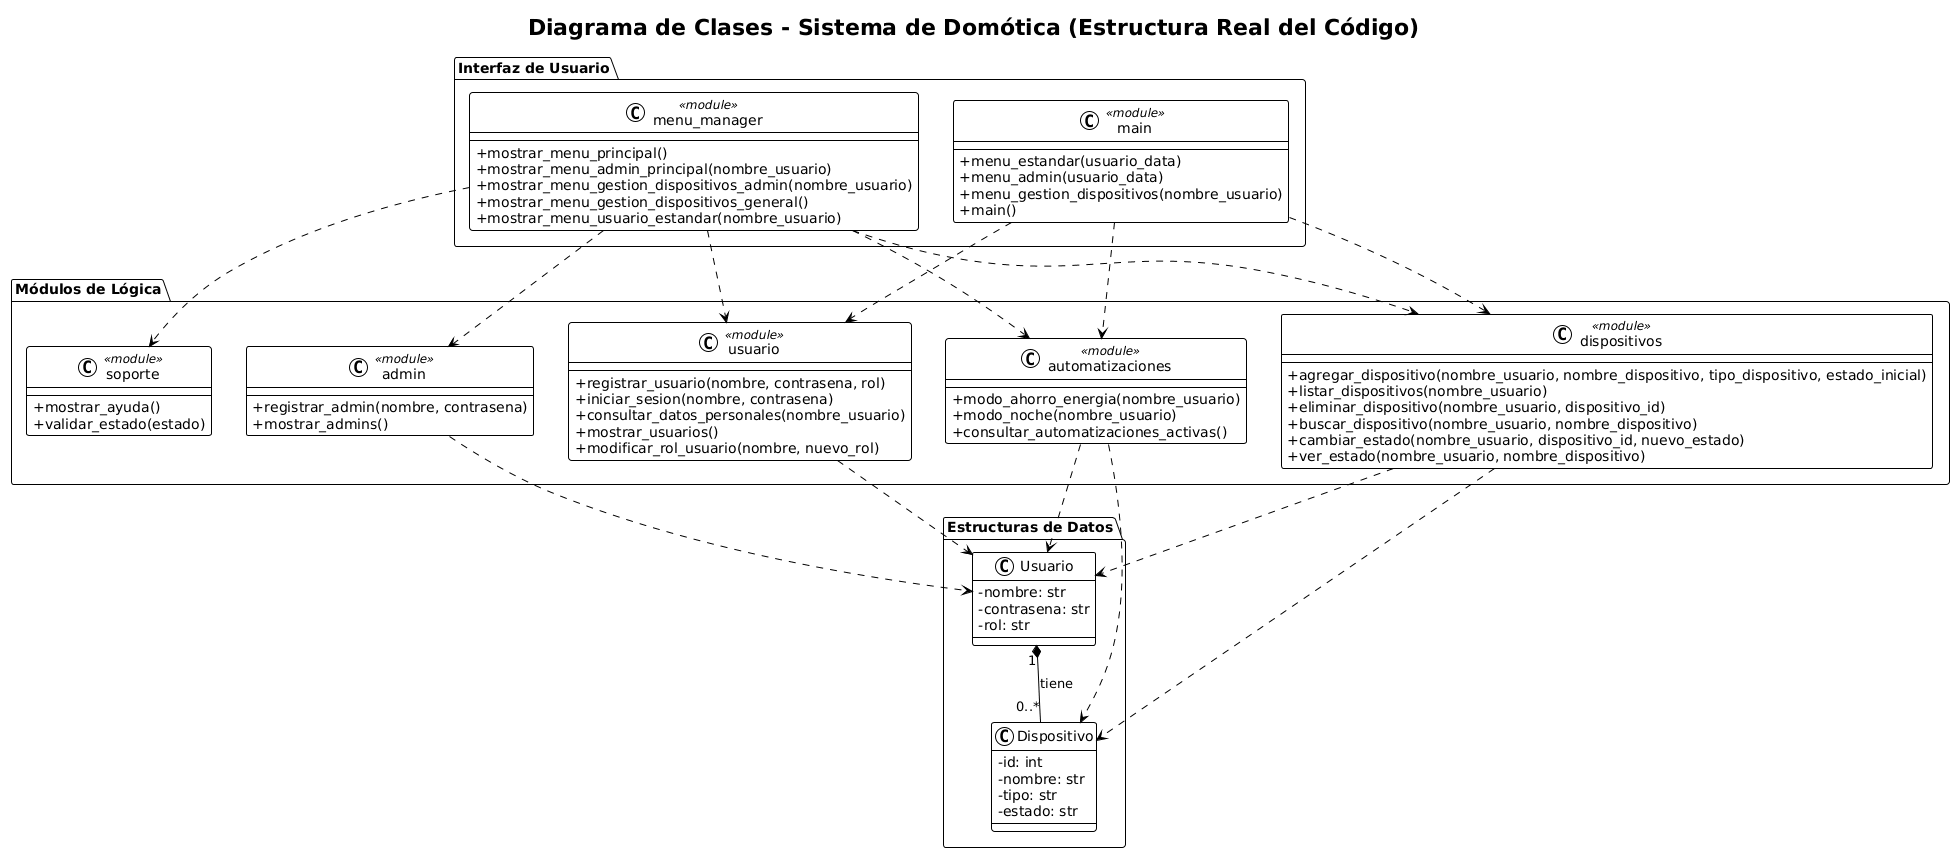

The diagram above was rendered by PlantUML. Its source (embedded in the PNG):
@startuml
!theme plain
title Diagrama de Clases - Sistema de Domótica (Estructura Real del Código)
skinparam classAttributeIconSize 0

' --- Clases de Datos (basadas en la estructura del diccionario en data.py) ---
package "Estructuras de Datos" {
    class Usuario {
        - nombre: str
        - contrasena: str
        - rol: str
    }

    class Dispositivo {
        - id: int
        - nombre: str
        - tipo: str
        - estado: str
    }
}

' --- Módulos (representados como clases para mostrar funciones y dependencias) ---
package "Módulos de Lógica" {
    class usuario <<module>> {
        + registrar_usuario(nombre, contrasena, rol)
        + iniciar_sesion(nombre, contrasena)
        + consultar_datos_personales(nombre_usuario)
        + mostrar_usuarios()
        + modificar_rol_usuario(nombre, nuevo_rol)
    }

    class admin <<module>> {
        + registrar_admin(nombre, contrasena)
        + mostrar_admins()
    }

    class dispositivos <<module>> {
        + agregar_dispositivo(nombre_usuario, nombre_dispositivo, tipo_dispositivo, estado_inicial)
        + listar_dispositivos(nombre_usuario)
        + eliminar_dispositivo(nombre_usuario, dispositivo_id)
        + buscar_dispositivo(nombre_usuario, nombre_dispositivo)
        + cambiar_estado(nombre_usuario, dispositivo_id, nuevo_estado)
        + ver_estado(nombre_usuario, nombre_dispositivo)
    }

    class automatizaciones <<module>> {
        + modo_ahorro_energia(nombre_usuario)
        + modo_noche(nombre_usuario)
        + consultar_automatizaciones_activas()
    }

    class soporte <<module>> {
        + mostrar_ayuda()
        + validar_estado(estado)
    }
}

package "Interfaz de Usuario" {
    class menu_manager <<module>> {
        + mostrar_menu_principal()
        + mostrar_menu_admin_principal(nombre_usuario)
        + mostrar_menu_gestion_dispositivos_admin(nombre_usuario)
        + mostrar_menu_gestion_dispositivos_general()
        + mostrar_menu_usuario_estandar(nombre_usuario)
    }
     class main <<module>> {
        + menu_estandar(usuario_data)
        + menu_admin(usuario_data)
        + menu_gestion_dispositivos(nombre_usuario)
        + main()
    }
}

' --- Relaciones ---

' Relación de Composición (descrita en el documento de diseño "COMPOSICIÓN: MODELANDO RELACIONES 'TIENE-UN'")
Usuario "1" *-- "0..*" Dispositivo : "tiene"

' Dependencias: Los módulos de lógica operan sobre las estructuras de datos
usuario ..> Usuario
admin ..> Usuario
dispositivos ..> Usuario
dispositivos ..> Dispositivo
automatizaciones ..> Usuario
automatizaciones ..> Dispositivo

' Dependencias: La Interfaz de Usuario utiliza los módulos de lógica para ejecutar acciones
menu_manager ..> usuario
menu_manager ..> admin
menu_manager ..> dispositivos
menu_manager ..> automatizaciones
menu_manager ..> soporte

main ..> usuario
main ..> dispositivos
main ..> automatizaciones
@enduml